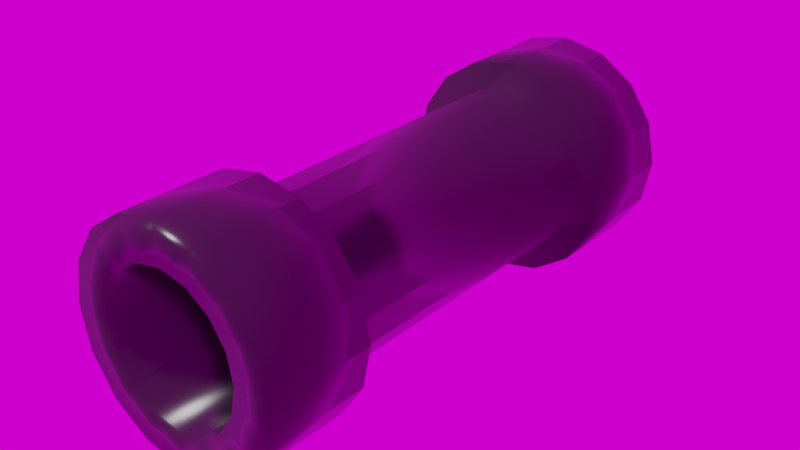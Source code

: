 # Source: Cannon_hitbox.blend  (saved by Blender 2.79.0; exported with 4.5.12 LTS)
import bpy
from mathutils import Matrix  # noqa: F401  (used for matrix-valued properties, if any)

bpy.ops.wm.read_factory_settings(use_empty=True)
scene = bpy.context.scene
scene.name = 'Scene'

# ---- collections
col_collection_1 = bpy.data.collections.new('Collection 1'); scene.collection.children.link(col_collection_1)

# ---- images (referenced by path relative to the original .blend; pixels are not part of the script)
import os
ASSET_DIR = os.environ.get("B2B_ASSET_DIR", "")  # directory of the original .blend (textures are referenced by path, not embedded)
HERE = os.path.dirname(os.path.abspath(__file__))  # packed textures are extracted next to this script under _unpacked/

def load_image(name, relpath, width, height, colorspace="sRGB"):
    """Load a texture the original file referenced (path relative to the .blend, or extracted next to this script)."""
    p = next((c for c in (os.path.join(HERE, relpath), os.path.join(ASSET_DIR, relpath)) if relpath and os.path.exists(c)), "")
    if p:
        img = bpy.data.images.load(p, check_existing=True)
        img.name = name
    else:  # same state as the original file: an image datablock whose file is absent (Cycles renders it pink)
        img = bpy.data.images.new(name, width, height)
        img.source = "FILE"
        img.filepath = "//" + (relpath or name)
    img.colorspace_settings.name = colorspace
    return img
img_texturescom_pano011_exr = load_image('TexturesCom_Pano011.exr', 'TexturesCom_Pano011.exr', 1024, 1024, 'Linear Rec.709')

# ---- materials (node trees are filled in below, after node groups)
mat_cannon_metal = bpy.data.materials.new('Cannon metal')
mat_cannon_metal.alpha_threshold = 0.0
mat_cannon_metal.roughness = 0.5

# ---- material node trees
mat_cannon_metal.use_nodes = True; mat_cannon_metal.node_tree.nodes.clear()
_N = mat_cannon_metal.node_tree.nodes; _L = mat_cannon_metal.node_tree.links
n0 = _N.new('ShaderNodeOutputMaterial'); n0.name = 'Material Output'; n0.location = (300, 300)
n1 = _N.new('ShaderNodeBsdfPrincipled'); n1.name = 'Principled BSDF'; n1.location = (10, 300)
n1.width = 150
n1.subsurface_method = 'BURLEY'
n1.inputs[0].default_value = (0.0272, 0.0272, 0.0272, 1.0)
n1.inputs[2].default_value = 0.2
n1.inputs[3].default_value = 1.45
n1.inputs[9].default_value = (1.0, 1.0, 1.0)
_L.new(n1.outputs[0], n0.inputs[0])
n0.is_active_output = True

# ---- world
world_world = bpy.data.worlds.new('World'); scene.world = world_world
world_world.use_nodes = True; world_world.node_tree.nodes.clear()
_N = world_world.node_tree.nodes; _L = world_world.node_tree.links
n0 = _N.new('ShaderNodeOutputWorld'); n0.name = 'World Output'; n0.location = (300, 300)
n1 = _N.new('ShaderNodeBackground'); n1.name = 'Background'; n1.location = (10, 300)
n2 = _N.new('ShaderNodeTexEnvironment'); n2.name = 'Environment Texture'; n2.location = (-180, 300)
n2.width = 140
n2.image = img_texturescom_pano011_exr
_L.new(n1.outputs[0], n0.inputs[0])
_L.new(n2.outputs[0], n1.inputs[0])
n0.is_active_output = True
world_world.color = (0.05088, 0.05088, 0.05088)
world_world.use_sun_shadow = False
world_world.sun_shadow_jitter_overblur = 0.0
world_world.cycles.sampling_method = 'MANUAL'

# ---- lights
light_sun = bpy.data.lights.new('Sun', 'SUN')
light_sun.transmission_factor = 0.0
light_sun.angle = 0.1993
light_sun.energy = 1.0
light_sun.shadow_buffer_clip_start = 0.5
light_sun.shadow_soft_size = 0.1
light_sun.shadow_cascade_max_distance = 1000.0

# ---- meshes
me_cylinder = bpy.data.meshes.new('Cylinder')
me_cylinder.from_pydata([(-0.2755, 0.6652, 0.0), (4.145e-08, 0.72, 0.0), (-0.5091, 0.5091, 0.0), (-0.6652, 0.2755, 0.0), (-0.72, 1.184e-06, 0.0), (-0.6652, -0.2755, 0.0), (-0.5091, -0.5091, 0.0), (-0.2755, -0.6652, 0.0), (-1.937e-07, -0.72, 0.0), (0.2755, -0.6652, 0.0), (0.5091, -0.5091, 0.0), (0.6652, -0.2755, 0.0), (0.72, 5.403e-07, 0.0), (0.6652, 0.2755, 0.0), (0.5091, 0.5091, 0.0), (0.2755, 0.6652, 0.0), (1.49e-08, 0.8385, 1.248), (0.3209, 0.7747, 1.248), (0.5929, 0.5929, 1.248), (0.7747, 0.3209, 1.248), (0.8385, 1.555e-07, 1.248), (0.7747, -0.3209, 1.248), (0.5929, -0.5929, 1.248), (0.3209, -0.7747, 1.248), (-2.533e-07, -0.8385, 1.248), (-0.3209, -0.7747, 1.248), (-0.5929, -0.5929, 1.248), (-0.7747, -0.3209, 1.248), (-0.8385, 9.239e-07, 1.248), (-0.7747, 0.3209, 1.248), (-0.5929, 0.5929, 1.248), (-0.3209, 0.7747, 1.248), (-0.2755, -0.6652, 2.017), (-1.932e-07, -0.72, 2.017), (0.2755, -0.6652, 2.017), (4.145e-08, 0.72, 2.017), (0.2755, 0.6652, 2.017), (0.5091, 0.5091, 2.017), (0.6652, 0.2755, 2.017), (0.72, 2.666e-07, 2.017), (0.6652, -0.2755, 2.017), (0.5091, -0.5091, 2.017), (-0.5091, -0.5091, 2.017), (-0.6652, -0.2755, 2.017), (-0.72, 9.09e-07, 2.017), (-0.6652, 0.2755, 2.017), (-0.5091, 0.5091, 2.017), (-0.2755, 0.6652, 2.017), (0.7902, 0.7902, 2.017), (-0.4277, -1.032, 2.017), (-0.4277, 1.032, 2.017), (0.4277, 1.032, 2.017), (-3.625e-07, -1.118, 2.017), (-0.7902, 0.7902, 2.017), (1.606e-09, 1.118, 2.017), (0.4277, -1.032, 2.017), (-1.032, 0.4277, 2.017), (0.7902, -0.7902, 2.017), (-1.118, 1.11e-06, 2.017), (-0.7902, -0.7902, 2.017), (1.032, 0.4277, 2.017), (-1.032, -0.4277, 2.017), (1.118, 1.149e-07, 2.017), (1.032, -0.4277, 2.017), (0.3209, 0.7747, 0.0), (0.5929, 0.5929, 0.0), (0.7747, 0.3209, 0.0), (0.7747, -0.3209, 0.0), (0.5929, -0.5929, 0.0), (0.3209, -0.7747, 0.0), (-2.533e-07, -0.8385, 0.0), (-0.3209, -0.7747, 0.0), (-0.5929, -0.5929, 0.0), (-0.7747, -0.3209, 0.0), (-0.8385, 9.239e-07, 0.0), (-0.7747, 0.3209, 0.0), (-0.5929, 0.5929, 0.0), (-0.3209, 0.7747, 0.0), (1.481e-08, 0.8385, 0.0), (0.8385, 1.523e-07, 0.0), (0.7902, 0.7902, 1.248), (-0.4277, -1.032, 1.248), (-0.4277, 1.032, 1.248), (0.4277, 1.032, 1.248), (-3.625e-07, -1.118, 1.248), (-0.7902, 0.7902, 1.248), (1.606e-09, 1.118, 1.248), (0.4277, -1.032, 1.248), (-1.032, 0.4277, 1.248), (0.7902, -0.7902, 1.248), (-1.118, 1.188e-06, 1.248), (-0.7902, -0.7902, 1.248), (1.032, 0.4277, 1.248), (-1.032, -0.4277, 1.248), (1.118, 1.932e-07, 1.248), (1.032, -0.4277, 1.248)], [], [(77, 31, 16, 78), (74, 28, 29, 75), (67, 21, 22, 68), (79, 20, 21, 67), (73, 27, 28, 74), (66, 19, 20, 79), (72, 26, 27, 73), (65, 18, 19, 66), (71, 25, 26, 72), (64, 17, 18, 65), (70, 24, 25, 71), (76, 30, 31, 77), (69, 23, 24, 70), (75, 29, 30, 76), (68, 22, 23, 69), (78, 16, 17, 64), (3, 45, 44, 4), (4, 44, 43, 5), (5, 43, 42, 6), (6, 42, 32, 7), (7, 32, 33, 8), (21, 95, 89, 22), (20, 94, 95, 21), (8, 33, 34, 9), (19, 92, 94, 20), (9, 34, 41, 10), (2, 46, 45, 3), (1, 35, 47, 0), (0, 47, 46, 2), (14, 37, 36, 15), (18, 80, 92, 19), (13, 38, 37, 14), (15, 36, 35, 1), (12, 39, 38, 13), (11, 40, 39, 12), (10, 41, 40, 11), (40, 41, 57, 63), (39, 40, 63, 62), (17, 83, 80, 18), (16, 86, 83, 17), (31, 82, 86, 16), (30, 85, 82, 31), (29, 88, 85, 30), (28, 90, 88, 29), (27, 93, 90, 28), (26, 91, 93, 27), (25, 81, 91, 26), (24, 84, 81, 25), (23, 87, 84, 24), (22, 89, 87, 23), (38, 39, 62, 60), (37, 38, 60, 48), (36, 37, 48, 51), (35, 36, 51, 54), (47, 35, 54, 50), (46, 47, 50, 53), (45, 46, 53, 56), (44, 45, 56, 58), (43, 44, 58, 61), (42, 43, 61, 59), (32, 42, 59, 49), (33, 32, 49, 52), (34, 33, 52, 55), (41, 34, 55, 57), (55, 87, 89, 57), (58, 90, 93, 61), (53, 85, 88, 56), (62, 94, 92, 60), (52, 84, 87, 55), (57, 89, 95, 63), (61, 93, 91, 59), (51, 83, 86, 54), (60, 92, 80, 48), (50, 82, 85, 53), (49, 81, 84, 52), (59, 91, 81, 49), (48, 80, 83, 51), (54, 86, 82, 50), (56, 88, 90, 58), (63, 95, 94, 62)])
me_cylinder.polygons.foreach_set('use_smooth', [True] * 80)
me_cylinder.materials.append(mat_cannon_metal)
me_cylinder.use_remesh_preserve_volume = False
me_cylinder.use_remesh_preserve_attributes = False
me_cylinder.use_mirror_vertex_groups = False
me_cylinder.update()

# ---- objects
ob_cylinder = bpy.data.objects.new('Cylinder', me_cylinder)
ob_sun = bpy.data.objects.new('Sun', light_sun)

# ---- transforms, parenting, visibility, modifiers, constraints
ob_cylinder.location = (0.0, 0.0, 0.0)
ob_cylinder.rotation_euler = (1.571, -0.0, 0.0)
ob_cylinder.scale = (0.7417, 0.7417, 1.0)
ob_cylinder.lineart.crease_threshold = 0.0
_m = ob_cylinder.modifiers.new('Mirror', 'MIRROR')
_m.use_axis = (False, False, True)
_m.use_clip = True
ob_sun.location = (-2.747, -3.0, 3.648)
ob_sun.rotation_euler = (0.7066, -0.3809, -0.3073)
ob_sun.lineart.crease_threshold = 0.0

# ---- collection membership
col_collection_1.objects.link(ob_cylinder)
col_collection_1.objects.link(ob_sun)

# ---- scene / render settings (as saved in the file)
scene.frame_start = 1; scene.frame_end = 250; scene.frame_set(3)
scene.render.engine = 'CYCLES'
scene.render.dither_intensity = 0.0
scene.cycles.use_denoising = False
scene.cycles.samples = 576
scene.cycles.sampling_pattern = 'TABULATED_SOBOL'
scene.cycles.use_adaptive_sampling = False
scene.cycles.use_light_tree = False
scene.cycles.blur_glossy = 0.0
scene.cycles.sample_clamp_indirect = 0.0
scene.view_settings.view_transform = 'Filmic'
bpy.context.view_layer.update()

# ---- added for rendering (the .blend has no active camera): camera
cam_auto = bpy.data.cameras.new('AutoCamera')
cam_auto.lens = 50.0
cam_auto.sensor_width = 36.0
cam_auto.clip_end = 1000.0
ob_auto_camera = bpy.data.objects.new('AutoCamera', cam_auto)
scene.collection.objects.link(ob_auto_camera)
ob_auto_camera.location = (4.31697, -5.18037, 3.45358)
ob_auto_camera.rotation_euler = (1.09748, -7.21219e-08, 0.694738)
scene.camera = ob_auto_camera
bpy.context.view_layer.update()
